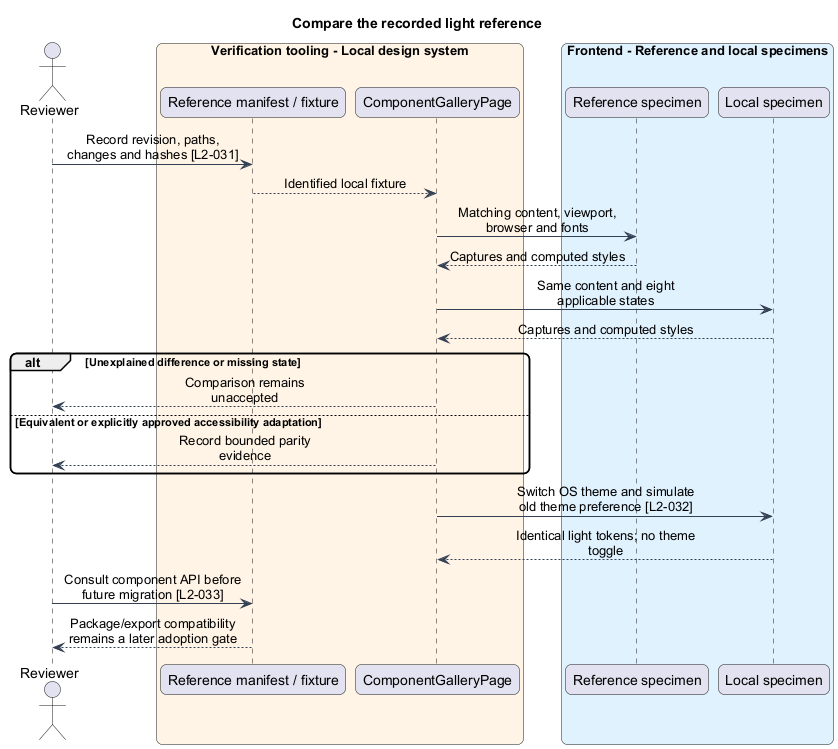

The diagram above was rendered by PlantUML. Its source (embedded in the PNG):
@startuml
skinparam backgroundColor #FFFFFF
skinparam shadowing false
skinparam roundcorner 12
skinparam defaultFontName Arial
skinparam ArrowColor #344054
skinparam classBackgroundColor #F9FAFB
skinparam classBorderColor #344054
skinparam sequenceMessageAlign center
skinparam maxMessageSize 180
title Compare the recorded light reference
actor "Reviewer" as reviewer
box "Verification tooling - Local design system" #FFF4E5
participant "Reference manifest / fixture" as reference
participant "ComponentGalleryPage" as checks
end box
box "Frontend - Reference and local specimens" #E0F2FE
participant "Reference specimen" as original
participant "Local specimen" as local
end box
reviewer -> reference : Record revision, paths, changes and hashes [L2-031]
reference --> checks : Identified local fixture
checks -> original : Matching content, viewport, browser and fonts
original --> checks : Captures and computed styles
checks -> local : Same content and eight applicable states
local --> checks : Captures and computed styles
alt Unexplained difference or missing state
checks --> reviewer : Comparison remains unaccepted
else Equivalent or explicitly approved accessibility adaptation
checks --> reviewer : Record bounded parity evidence
end
checks -> local : Switch OS theme and simulate old theme preference [L2-032]
local --> checks : Identical light tokens; no theme toggle
reviewer -> reference : Consult component API before future migration [L2-033]
reference --> reviewer : Package/export compatibility remains a later adoption gate
@enduml